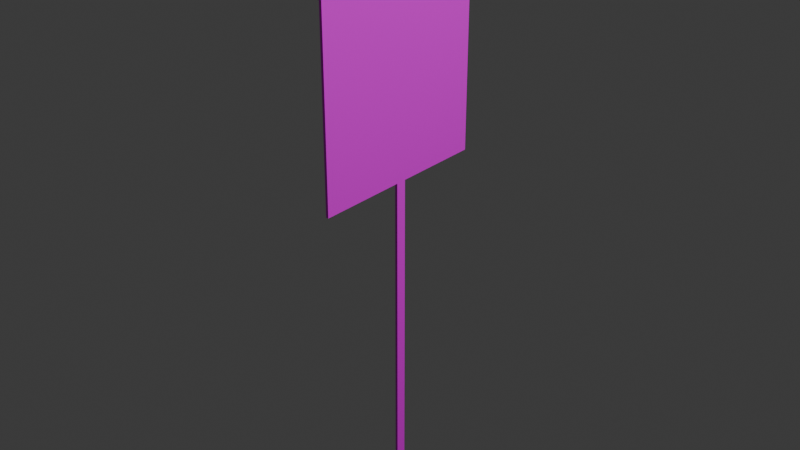 # Source: sign.blend  (saved by Blender 4.0.36; exported with 4.5.12 LTS)
import bpy
from mathutils import Matrix  # noqa: F401  (used for matrix-valued properties, if any)

bpy.ops.wm.read_factory_settings(use_empty=True)
scene = bpy.context.scene
scene.name = 'Scene'

# ---- collections
col_collection = bpy.data.collections.new('Collection'); scene.collection.children.link(col_collection)

# ---- images (referenced by path relative to the original .blend; pixels are not part of the script)
import os
ASSET_DIR = os.environ.get("B2B_ASSET_DIR", "")  # directory of the original .blend (textures are referenced by path, not embedded)
HERE = os.path.dirname(os.path.abspath(__file__))  # packed textures are extracted next to this script under _unpacked/

def load_image(name, relpath, width, height, colorspace="sRGB"):
    """Load a texture the original file referenced (path relative to the .blend, or extracted next to this script)."""
    p = next((c for c in (os.path.join(HERE, relpath), os.path.join(ASSET_DIR, relpath)) if relpath and os.path.exists(c)), "")
    if p:
        img = bpy.data.images.load(p, check_existing=True)
        img.name = name
    else:  # same state as the original file: an image datablock whose file is absent (Cycles renders it pink)
        img = bpy.data.images.new(name, width, height)
        img.source = "FILE"
        img.filepath = "//" + (relpath or name)
    img.colorspace_settings.name = colorspace
    return img
img_speed_no_cursor_png = load_image('speed_no_cursor.png', 'speed_no_cursor.png', 1024, 1024, 'sRGB')

# ---- materials (node trees are filled in below, after node groups)
mat_material_002 = bpy.data.materials.new('Material.002')
mat_material_002.use_transparent_shadow = False

# ---- material node trees
mat_material_002.use_nodes = True; mat_material_002.node_tree.nodes.clear()
_N = mat_material_002.node_tree.nodes; _L = mat_material_002.node_tree.links
n0 = _N.new('ShaderNodeBsdfPrincipled'); n0.name = 'Principled BSDF'; n0.location = (10, 300)
n0.inputs[3].default_value = 1.45
n1 = _N.new('ShaderNodeOutputMaterial'); n1.name = 'Material Output'; n1.location = (300, 300)
n2 = _N.new('ShaderNodeTexImage'); n2.name = 'Image Texture'; n2.location = (-280, 280)
n2.image = img_speed_no_cursor_png
_L.new(n0.outputs[0], n1.inputs[0])
_L.new(n2.outputs[0], n0.inputs[0])
n1.is_active_output = True

# ---- world
world_world = bpy.data.worlds.new('World'); scene.world = world_world
world_world.use_nodes = True; world_world.node_tree.nodes.clear()
_N = world_world.node_tree.nodes; _L = world_world.node_tree.links
n0 = _N.new('ShaderNodeOutputWorld'); n0.name = 'World Output'; n0.location = (300, 300)
n1 = _N.new('ShaderNodeBackground'); n1.name = 'Background'; n1.location = (10, 300)
n1.inputs[0].default_value = (0.05088, 0.05088, 0.05088, 1.0)
_L.new(n1.outputs[0], n0.inputs[0])
n0.is_active_output = True
world_world.color = (0.05088, 0.05088, 0.05088)
world_world.use_sun_shadow = False
world_world.sun_shadow_jitter_overblur = 0.0

# ---- lights
light_light = bpy.data.lights.new('Light', 'POINT')
light_light.transmission_factor = 0.0
light_light.use_soft_falloff = False
light_light.energy = 1000.0
light_light.shadow_soft_size = 0.1
light_light.shadow_maximum_resolution = 0.006
light_light.use_absolute_resolution = True

# ---- meshes
me_plane = bpy.data.meshes.new('Plane')
me_plane.from_pydata([(-4.691, -1.0, 1.393e-07), (-2.691, -1.0, 1.393e-07), (-4.691, 1.0, 1.393e-07), (-2.691, 1.0, 1.393e-07), (-4.691, 1.0, 0.01), (-4.691, -1.0, 0.01), (-2.691, -1.0, 0.01), (-2.691, 1.0, 0.01), (-2.691, -0.05677, 1.234e-07), (0.0, -0.05677, -2.186e-08), (-2.691, 0.05677, 1.234e-07), (0.0, 0.05677, -2.186e-08), (-2.691, 0.05677, 0.01), (-2.691, -0.05677, 0.01), (2.384e-09, -0.05677, 0.01), (2.384e-09, 0.05677, 0.01)], [], [(0, 2, 3, 1), (5, 6, 7, 4), (3, 2, 4, 7), (0, 1, 6, 5), (1, 3, 7, 6), (2, 0, 5, 4), (8, 10, 11, 9), (13, 14, 15, 12), (9, 11, 15, 14), (10, 8, 13, 12), (11, 10, 12, 15), (8, 9, 14, 13)])
_uv = me_plane.uv_layers.new(name='UVMap')
_uv.uv.foreach_set('vector', [0.897, 0.6951, 0.6251, 0.6801, 0.6263, 0.2178, 0.896, 0.2123, 0.6253, 0.6791, 0.6261, 0.2196, 0.8974, 0.2078, 0.8944, 0.6983, 1.0, 1.0, 0.0, 1.0, 0.0, 1.0, 1.0, 1.0, 0.0, 0.0, 1.0, 0.0, 1.0, 0.0, 0.0, 0.0, 1.0, 0.0, 1.0, 1.0, 1.0, 1.0, 1.0, 0.0, 0.0, 1.0, 0.0, 0.0, 0.0, 0.0, 0.0, 1.0, 0.7483, -0.0003121, 0.7483, 0.2058, 0.7628, 0.2058, 0.7628, -0.0003121, 0.75, 0.0, 0.7629, 0.0, 0.7629, 0.2043, 0.75, 0.2043, 1.0, 0.0, 1.0, 1.0, 1.0, 1.0, 1.0, 0.0, 0.0, 1.0, 0.0, 0.0, 0.0, 0.0, 0.0, 1.0, 1.0, 1.0, 0.0, 1.0, 0.0, 1.0, 1.0, 1.0, 0.7483, -0.0003121, 0.7628, -0.0003121, 0.7629, 0.0, 0.75, 0.0])
_ca = me_plane.color_attributes.new('Attribute', 'BYTE_COLOR', 'CORNER')
_ca.data.foreach_set('color', [1.0, 1.0, 1.0, 1.0, 1.0, 1.0, 1.0, 1.0, 1.0, 1.0, 1.0, 1.0, 1.0, 1.0, 1.0, 1.0, 1.0, 1.0, 1.0, 1.0, 1.0, 1.0, 1.0, 1.0, 1.0, 1.0, 1.0, 1.0, 1.0, 1.0, 1.0, 1.0, 1.0, 1.0, 1.0, 1.0, 1.0, 1.0, 1.0, 1.0, 1.0, 1.0, 1.0, 1.0, 1.0, 1.0, 1.0, 1.0, 1.0, 1.0, 1.0, 1.0, 1.0, 1.0, 1.0, 1.0, 1.0, 1.0, 1.0, 1.0, 1.0, 1.0, 1.0, 1.0, 1.0, 1.0, 1.0, 1.0, 1.0, 1.0, 1.0, 1.0, 1.0, 1.0, 1.0, 1.0, 1.0, 1.0, 1.0, 1.0, 1.0, 1.0, 1.0, 1.0, 1.0, 1.0, 1.0, 1.0, 1.0, 1.0, 1.0, 1.0, 1.0, 1.0, 1.0, 1.0, 1.0, 1.0, 1.0, 1.0, 1.0, 1.0, 1.0, 1.0, 1.0, 1.0, 1.0, 1.0, 1.0, 1.0, 1.0, 1.0, 1.0, 1.0, 1.0, 1.0, 1.0, 1.0, 1.0, 1.0, 1.0, 1.0, 1.0, 1.0, 1.0, 1.0, 1.0, 1.0, 1.0, 1.0, 1.0, 1.0, 1.0, 1.0, 1.0, 1.0, 1.0, 1.0, 1.0, 1.0, 1.0, 1.0, 1.0, 1.0, 1.0, 1.0, 1.0, 1.0, 1.0, 1.0, 1.0, 1.0, 1.0, 1.0, 1.0, 1.0, 1.0, 1.0, 1.0, 1.0, 1.0, 1.0, 1.0, 1.0, 1.0, 1.0, 1.0, 1.0, 1.0, 1.0, 1.0, 1.0, 1.0, 1.0, 1.0, 1.0, 1.0, 1.0, 1.0, 1.0, 1.0, 1.0, 1.0, 1.0, 1.0, 1.0, 1.0, 1.0, 1.0, 1.0, 1.0, 1.0])
me_plane.materials.append(mat_material_002)
me_plane.update()

# ---- objects
ob_light = bpy.data.objects.new('Light', light_light)
ob_plane = bpy.data.objects.new('Plane', me_plane)

# ---- transforms, parenting, visibility, modifiers, constraints
ob_light.location = (4.076, 1.005, 5.904)
ob_light.rotation_euler = (0.6503, 0.05522, 1.866)
ob_light.lock_rotations_4d = False
ob_light.empty_display_type = 'ARROWS'
ob_light.color = (0.0, 0.0, 0.0, 0.0)
ob_light.lineart.crease_threshold = 0.0
ob_plane.location = (0.0, 0.0, 0.0)
ob_plane.rotation_euler = (-0.0, 1.571, 0.0)
ob_plane.scale = (0.5, 0.375, 1.0)

# ---- collection membership
col_collection.objects.link(ob_light)
col_collection.objects.link(ob_plane)

# ---- scene / render settings (as saved in the file)
scene.frame_start = 1; scene.frame_end = 250; scene.frame_set(1)
scene.render.engine = 'BLENDER_EEVEE_NEXT'
scene.cycles.sampling_pattern = 'TABULATED_SOBOL'
bpy.context.view_layer.update()

# ---- added for rendering (the .blend has no active camera): camera
cam_auto = bpy.data.cameras.new('AutoCamera')
cam_auto.lens = 50.0
cam_auto.sensor_width = 36.0
cam_auto.clip_end = 1000.0
ob_auto_camera = bpy.data.objects.new('AutoCamera', cam_auto)
scene.collection.objects.link(ob_auto_camera)
ob_auto_camera.location = (2.28322, -2.73386, 2.99523)
ob_auto_camera.rotation_euler = (1.09748, -7.21219e-08, 0.694738)
scene.camera = ob_auto_camera
bpy.context.view_layer.update()

